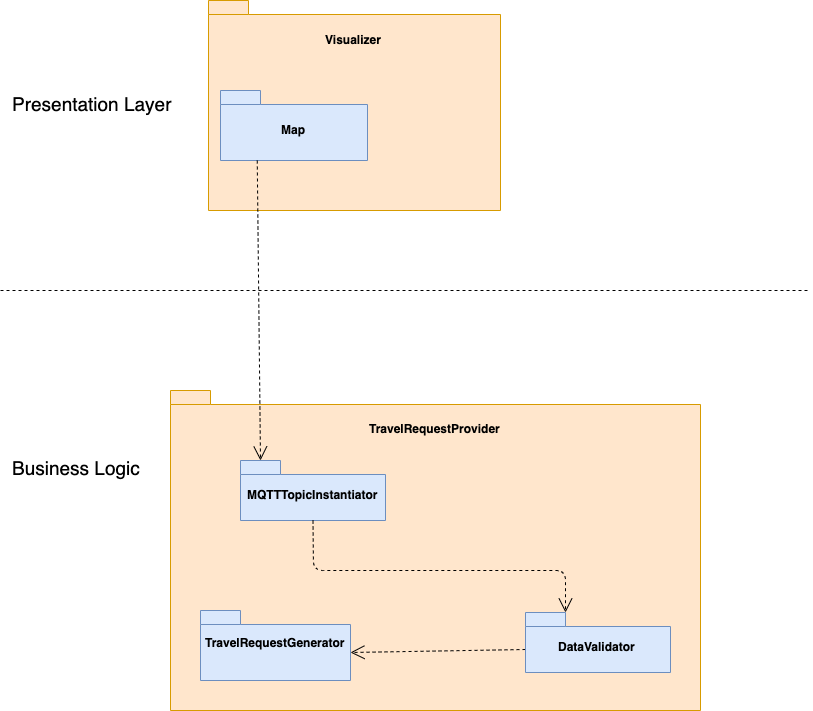

The diagram above was exported from draw.io. Its source (the exported page's mxGraphModel, read from the mxfile embedded in the PNG):
<mxGraphModel dx="1572" dy="866" grid="1" gridSize="10" guides="1" tooltips="1" connect="1" arrows="1" fold="1" page="1" pageScale="1" pageWidth="827" pageHeight="1169" math="0" shadow="0">
  <root>
    <mxCell id="0" />
    <mxCell id="1" parent="0" />
    <mxCell id="YVIl77I5-RxsnZ6jB3EW-1" value="TravelRequestProvider&lt;br&gt;&lt;br&gt;&lt;br&gt;&lt;br&gt;&lt;br&gt;&lt;br&gt;&lt;br&gt;&lt;br&gt;&lt;br&gt;&lt;br&gt;&lt;br&gt;&lt;br&gt;&lt;br&gt;&lt;br&gt;&lt;br&gt;&lt;br&gt;&lt;br&gt;&lt;br&gt;&lt;br&gt;" style="shape=folder;fontStyle=1;spacingTop=10;tabWidth=40;tabHeight=14;tabPosition=left;html=1;fillColor=#ffe6cc;strokeColor=#d79b00;" vertex="1" parent="1">
      <mxGeometry x="180" y="500" width="530" height="320" as="geometry" />
    </mxCell>
    <mxCell id="YVIl77I5-RxsnZ6jB3EW-2" value="TravelRequestGenerator&lt;br&gt;&lt;br&gt;" style="shape=folder;fontStyle=1;spacingTop=10;tabWidth=40;tabHeight=14;tabPosition=left;html=1;fillColor=#dae8fc;strokeColor=#6c8ebf;" vertex="1" parent="1">
      <mxGeometry x="210" y="720" width="150" height="70" as="geometry" />
    </mxCell>
    <mxCell id="YVIl77I5-RxsnZ6jB3EW-17" style="rounded=1;orthogonalLoop=1;jettySize=auto;html=1;exitX=0;exitY=0;exitDx=0;exitDy=37;exitPerimeter=0;entryX=0;entryY=0;entryDx=150;entryDy=42;entryPerimeter=0;dashed=1;startArrow=none;startFill=0;endArrow=open;endFill=0;strokeWidth=1;endSize=12;" edge="1" parent="1" source="YVIl77I5-RxsnZ6jB3EW-3" target="YVIl77I5-RxsnZ6jB3EW-2">
      <mxGeometry relative="1" as="geometry" />
    </mxCell>
    <mxCell id="YVIl77I5-RxsnZ6jB3EW-3" value="DataValidator&lt;br&gt;" style="shape=folder;fontStyle=1;spacingTop=10;tabWidth=40;tabHeight=14;tabPosition=left;html=1;fillColor=#dae8fc;strokeColor=#6c8ebf;" vertex="1" parent="1">
      <mxGeometry x="535" y="722" width="145" height="60" as="geometry" />
    </mxCell>
    <mxCell id="YVIl77I5-RxsnZ6jB3EW-4" value="MQTTTopicInstantiator&lt;br&gt;" style="shape=folder;fontStyle=1;spacingTop=10;tabWidth=40;tabHeight=14;tabPosition=left;html=1;fillColor=#dae8fc;strokeColor=#6c8ebf;" vertex="1" parent="1">
      <mxGeometry x="250" y="570" width="145" height="60" as="geometry" />
    </mxCell>
    <mxCell id="YVIl77I5-RxsnZ6jB3EW-5" value="Visualizer&lt;br&gt;&lt;br&gt;&lt;br&gt;&lt;br&gt;&lt;br&gt;&lt;br&gt;&lt;br&gt;&lt;br&gt;&lt;br&gt;&lt;br&gt;&lt;br&gt;" style="shape=folder;fontStyle=1;spacingTop=10;tabWidth=40;tabHeight=14;tabPosition=left;html=1;fillColor=#ffe6cc;strokeColor=#d79b00;" vertex="1" parent="1">
      <mxGeometry x="218" y="110" width="292" height="210" as="geometry" />
    </mxCell>
    <mxCell id="YVIl77I5-RxsnZ6jB3EW-6" value="Map&lt;br&gt;" style="shape=folder;fontStyle=1;spacingTop=10;tabWidth=40;tabHeight=14;tabPosition=left;html=1;fillColor=#dae8fc;strokeColor=#6c8ebf;" vertex="1" parent="1">
      <mxGeometry x="230" y="200" width="147" height="70" as="geometry" />
    </mxCell>
    <mxCell id="YVIl77I5-RxsnZ6jB3EW-8" value="" style="endArrow=none;dashed=1;html=1;" edge="1" parent="1">
      <mxGeometry width="50" height="50" relative="1" as="geometry">
        <mxPoint x="10" y="400" as="sourcePoint" />
        <mxPoint x="820" y="400" as="targetPoint" />
      </mxGeometry>
    </mxCell>
    <mxCell id="YVIl77I5-RxsnZ6jB3EW-13" value="" style="endArrow=open;endFill=0;endSize=12;html=1;exitX=0.5;exitY=1;exitDx=0;exitDy=0;exitPerimeter=0;entryX=0;entryY=0;entryDx=40;entryDy=0;entryPerimeter=0;dashed=1;startArrow=none;startFill=0;" edge="1" parent="1" source="YVIl77I5-RxsnZ6jB3EW-4" target="YVIl77I5-RxsnZ6jB3EW-3">
      <mxGeometry width="160" relative="1" as="geometry">
        <mxPoint x="637.5" y="746" as="sourcePoint" />
        <mxPoint x="527" y="617" as="targetPoint" />
        <Array as="points">
          <mxPoint x="323" y="680" />
          <mxPoint x="575" y="680" />
        </Array>
      </mxGeometry>
    </mxCell>
    <mxCell id="YVIl77I5-RxsnZ6jB3EW-14" value="" style="endArrow=open;endFill=0;endSize=12;html=1;exitX=0.25;exitY=1;exitDx=0;exitDy=0;exitPerimeter=0;entryX=0;entryY=0;entryDx=20;entryDy=0;entryPerimeter=0;dashed=1;startArrow=none;startFill=0;" edge="1" parent="1" source="YVIl77I5-RxsnZ6jB3EW-6" target="YVIl77I5-RxsnZ6jB3EW-4">
      <mxGeometry width="160" relative="1" as="geometry">
        <mxPoint x="605.5" y="746" as="sourcePoint" />
        <mxPoint x="495" y="617" as="targetPoint" />
        <Array as="points" />
      </mxGeometry>
    </mxCell>
    <mxCell id="YVIl77I5-RxsnZ6jB3EW-15" value="&lt;font style=&quot;font-size: 19px&quot;&gt;Presentation Layer&lt;/font&gt;" style="text;html=1;resizable=0;points=[];autosize=1;align=left;verticalAlign=top;spacingTop=-4;" vertex="1" parent="1">
      <mxGeometry x="20" y="200" width="180" height="20" as="geometry" />
    </mxCell>
    <mxCell id="YVIl77I5-RxsnZ6jB3EW-16" value="&lt;font style=&quot;font-size: 19px&quot;&gt;Business Logic&lt;/font&gt;" style="text;html=1;resizable=0;points=[];autosize=1;align=left;verticalAlign=top;spacingTop=-4;" vertex="1" parent="1">
      <mxGeometry x="20" y="564" width="140" height="20" as="geometry" />
    </mxCell>
  </root>
</mxGraphModel>